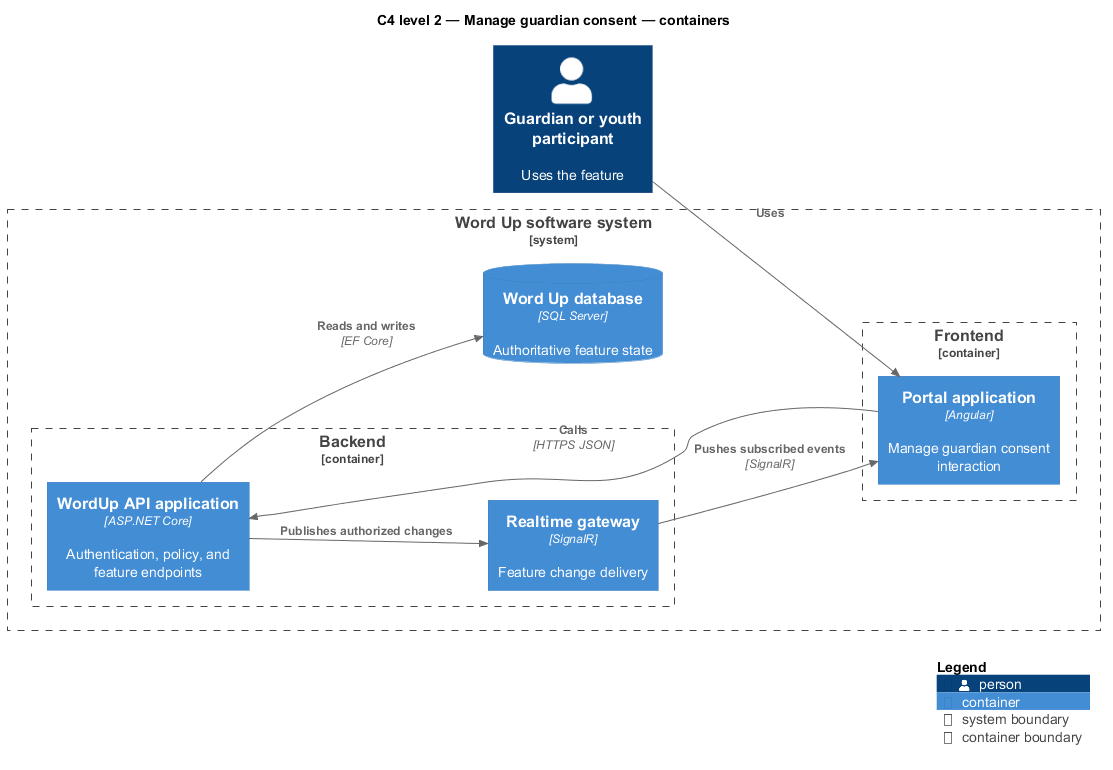

The diagram above was rendered by PlantUML. Its source (embedded in the PNG):
@startuml
!include <C4/C4_Component>
LAYOUT_LEFT_RIGHT()
title C4 level 2 — Manage guardian consent — containers
Person(primary, "Guardian or youth participant", "Uses the feature")
System_Boundary(wordup, "Word Up software system") {
  Container_Boundary(frontend, "Frontend") {
    Container(app1, "Portal application", "Angular", "Manage guardian consent interaction")
  }
  Container_Boundary(backend, "Backend") {
    Container(api, "WordUp API application", "ASP.NET Core", "Authentication, policy, and feature endpoints")
    Container(realtime, "Realtime gateway", "SignalR", "Feature change delivery")
  }
  ContainerDb(db, "Word Up database", "SQL Server", "Authoritative feature state")
}
Rel(primary, app1, "Uses")
Rel(app1, api, "Calls", "HTTPS JSON")
Rel(api, db, "Reads and writes", "EF Core")
Rel(api, realtime, "Publishes authorized changes")
Rel(realtime, app1, "Pushes subscribed events", "SignalR")
SHOW_LEGEND()
@enduml